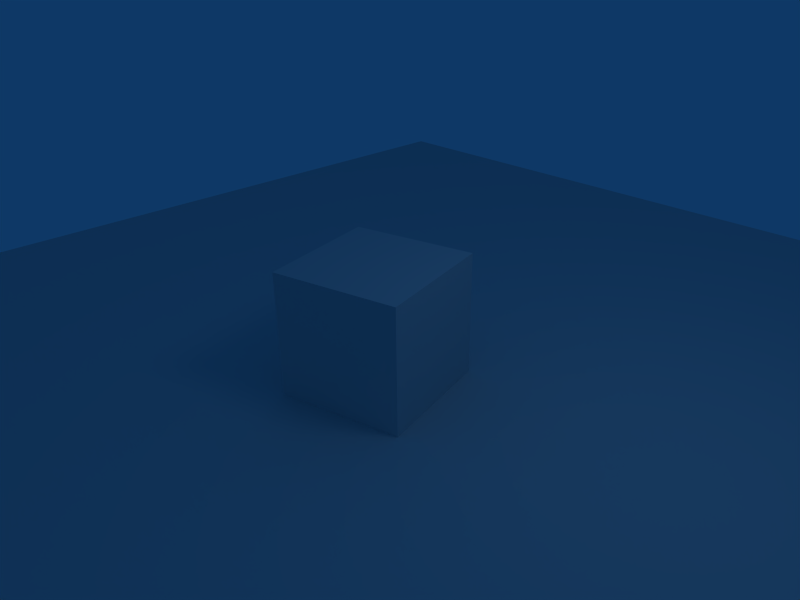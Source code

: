 # Source: scene.blend  (saved by Blender 2.57.1; exported with 4.5.12 LTS)
import bpy
from mathutils import Matrix  # noqa: F401  (used for matrix-valued properties, if any)

bpy.ops.wm.read_factory_settings(use_empty=True)
scene = bpy.context.scene
scene.name = 'Scene'

# ---- collections
col_collection_1 = bpy.data.collections.new('Collection 1'); scene.collection.children.link(col_collection_1)

# ---- materials (node trees are filled in below, after node groups)
mat_material = bpy.data.materials.new('Material')
mat_material.alpha_threshold = 0.0
mat_material.use_transparent_shadow = False
mat_material.roughness = 0.5
mat_material.line_color = (0.0, 0.0, 0.0, 1.0)

# ---- material node trees

# ---- world
world_world = bpy.data.worlds.new('World'); scene.world = world_world
world_world.color = (0.05656, 0.2208, 0.4)
world_world.use_sun_shadow = False
world_world.sun_shadow_jitter_overblur = 0.0
world_world.cycles.sampling_method = 'MANUAL'
world_world.cycles.sample_map_resolution = 256

# ---- cameras
cam_camera = bpy.data.cameras.new('Camera')
cam_camera.passepartout_alpha = 0.2
cam_camera.clip_end = 100.0
cam_camera.lens = 35.0
cam_camera.ortho_scale = 7.314
cam_camera.show_passepartout = False
cam_camera.show_safe_areas = True
cam_camera.dof.focus_distance = 0.0
cam_camera.dof.aperture_fstop = 128.0

# ---- lights
light_spot = bpy.data.lights.new('Spot', 'POINT')
light_spot.transmission_factor = 0.0
light_spot.cutoff_distance = 30.0
light_spot.energy = 100.0
light_spot.shadow_buffer_clip_start = 1.001
light_spot.shadow_soft_size = 1.0
light_spot.shadow_maximum_resolution = 0.006
light_spot.use_absolute_resolution = True
light_spot.cycles.use_multiple_importance_sampling = False

# ---- meshes
me_plane = bpy.data.meshes.new('Plane')
me_plane.from_pydata([(1.0, 1.0, 0.0), (1.0, -1.0, 0.0), (-1.0, -1.0, 0.0), (-1.0, 1.0, 0.0)], [], [(0, 3, 2, 1)])
me_plane.use_remesh_preserve_volume = False
me_plane.use_remesh_preserve_attributes = False
me_plane.use_mirror_vertex_groups = False
me_plane.update()
me_cube = bpy.data.meshes.new('Cube')
me_cube.from_pydata([(1.0, 1.0, -1.0), (1.0, -1.0, -1.0), (-1.0, -1.0, -1.0), (-1.0, 1.0, -1.0), (1.0, 1.0, 1.0), (1.0, -1.0, 1.0), (-1.0, -1.0, 1.0), (-1.0, 1.0, 1.0)], [], [(0, 1, 2, 3), (4, 7, 6, 5), (0, 4, 5, 1), (1, 5, 6, 2), (2, 6, 7, 3), (4, 0, 3, 7)])
me_cube.materials.append(mat_material)
me_cube.use_remesh_preserve_volume = False
me_cube.use_remesh_preserve_attributes = False
me_cube.use_mirror_vertex_groups = False
me_cube.update()

# ---- objects
ob_plane = bpy.data.objects.new('Plane', me_plane)
ob_cube = bpy.data.objects.new('Cube', me_cube)
ob_lamp = bpy.data.objects.new('Lamp', light_spot)
ob_camera = bpy.data.objects.new('Camera', cam_camera)

# ---- transforms, parenting, visibility, modifiers, constraints
ob_plane.location = (0.9252, -0.1187, -0.962)
ob_plane.scale = (10.25, 10.25, 10.25)
ob_plane.lock_rotations_4d = False
ob_plane.empty_display_type = 'ARROWS'
ob_plane.color = (0.0, 0.0, 0.0, 1.0)
ob_plane.lineart.crease_threshold = 0.0
ob_cube.location = (0.0, 0.0, 0.0)
ob_cube.rotation_euler = (0.0, 0.0, -1.33)
ob_cube.lock_rotations_4d = False
ob_cube.empty_display_type = 'ARROWS'
ob_cube.color = (0.0, 0.0, 0.0, 1.0)
ob_cube.lineart.crease_threshold = 0.0
ob_lamp.location = (4.076, 1.005, 5.904)
ob_lamp.rotation_euler = (0.6503, 0.05522, 1.866)
ob_lamp.lock_rotations_4d = False
ob_lamp.empty_display_type = 'ARROWS'
ob_lamp.color = (0.0, 0.0, 0.0, 0.0)
ob_lamp.lineart.crease_threshold = 0.0
ob_camera.location = (7.481, -6.508, 5.344)
ob_camera.rotation_euler = (1.109, 0.01082, 0.8149)
ob_camera.lock_rotations_4d = False
ob_camera.empty_display_type = 'ARROWS'
ob_camera.color = (0.0, 0.0, 0.0, 0.0)
ob_camera.display_type = 'WIRE'
ob_camera.lineart.crease_threshold = 0.0

# ---- collection membership
col_collection_1.objects.link(ob_plane)
col_collection_1.objects.link(ob_cube)
col_collection_1.objects.link(ob_lamp)
col_collection_1.objects.link(ob_camera)

# ---- scene / render settings (as saved in the file)
scene.camera = ob_camera
scene.frame_start = 1; scene.frame_end = 20; scene.frame_set(10)
scene.render.engine = 'BLENDER_EEVEE_NEXT'
scene.render.image_settings.file_format = 'JPEG'
scene.render.image_settings.color_mode = 'RGB'
scene.render.image_settings.compression = 90
scene.render.resolution_x = 800
scene.render.resolution_y = 600
scene.render.pixel_aspect_x = 100.0
scene.render.pixel_aspect_y = 100.0
scene.render.fps = 25
scene.render.dither_intensity = 0.0
scene.render.use_placeholder = True
scene.render.use_compositing = False
scene.render.use_sequencer = False
scene.render.bake_margin = 2
scene.render.bake_bias = 0.0
scene.render.use_stamp_time = False
scene.render.use_stamp_date = False
scene.render.use_stamp_frame = False
scene.render.use_stamp_camera = False
scene.render.use_stamp_scene = False
scene.render.use_stamp_filename = False
scene.render.use_stamp_render_time = False
scene.render.stamp_font_size = 0
scene.cycles.use_denoising = False
scene.cycles.samples = 10
scene.cycles.sampling_pattern = 'TABULATED_SOBOL'
scene.cycles.light_sampling_threshold = 0.0
scene.cycles.use_adaptive_sampling = False
scene.cycles.use_light_tree = False
scene.cycles.blur_glossy = 0.0
scene.cycles.volume_bounces = 1
scene.cycles.pixel_filter_type = 'GAUSSIAN'
scene.cycles.sample_clamp_indirect = 0.0
scene.view_settings.view_transform = 'Raw'
bpy.context.view_layer.update()
